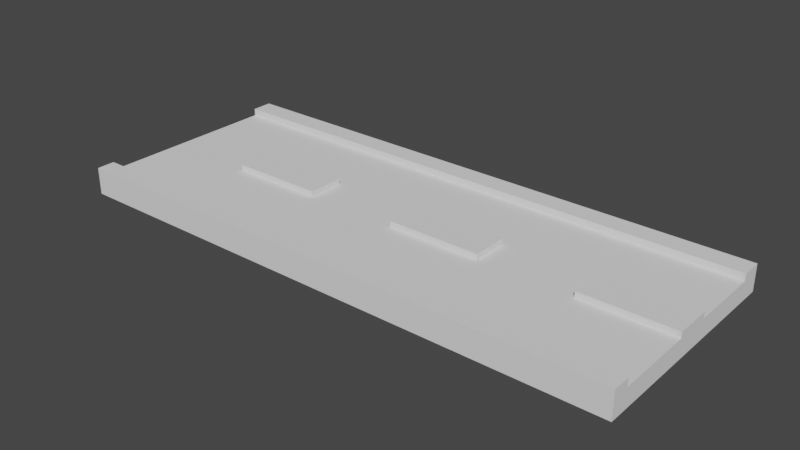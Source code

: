 # Source: road.blend  (saved by Blender 3.6.11; exported with 4.5.12 LTS)
import bpy
from mathutils import Matrix  # noqa: F401  (used for matrix-valued properties, if any)

bpy.ops.wm.read_factory_settings(use_empty=True)
scene = bpy.context.scene
scene.name = 'Scene'

# ---- world
world_world = bpy.data.worlds.new('World'); scene.world = world_world
world_world.use_nodes = True; world_world.node_tree.nodes.clear()
_N = world_world.node_tree.nodes; _L = world_world.node_tree.links
n0 = _N.new('ShaderNodeOutputWorld'); n0.name = 'World Output'; n0.location = (300, 300)
n1 = _N.new('ShaderNodeBackground'); n1.name = 'Background'; n1.location = (10, 300)
n1.inputs[0].default_value = (0.05088, 0.05088, 0.05088, 1.0)
_L.new(n1.outputs[0], n0.inputs[0])
n0.is_active_output = True
world_world.color = (0.05088, 0.05088, 0.05088)
world_world.use_sun_shadow = False
world_world.sun_shadow_jitter_overblur = 0.0

# ---- meshes
me_plane = bpy.data.meshes.new('Plane')
me_plane.from_pydata([(-1.0, -1.0, 0.0), (1.0, -1.0, 0.0), (-1.0, 1.0, 0.0), (1.0, 1.0, 0.0), (-1.0, -1.0, 0.3389), (1.0, -1.0, 0.3389), (-1.0, 1.0, 0.3389), (1.0, 1.0, 0.3389), (-0.6573, -1.0, 0.0), (-0.324, -1.0, 0.0), (0.009365, -1.0, 0.0), (0.3427, -1.0, 0.0), (0.676, -1.0, 0.0), (0.676, 1.0, 0.0), (0.3427, 1.0, 0.0), (0.009365, 1.0, 0.0), (-0.324, 1.0, 0.0), (-0.6573, 1.0, 0.0), (-0.6573, -1.0, 0.3389), (-0.324, -1.0, 0.3389), (0.009365, -1.0, 0.3389), (0.3427, -1.0, 0.3389), (0.676, -1.0, 0.3389), (0.676, 1.0, 0.3389), (0.3427, 1.0, 0.3389), (0.009365, 1.0, 0.3389), (-0.324, 1.0, 0.3389), (-0.6573, 1.0, 0.3389), (-1.0, 0.348, 0.0), (-1.0, -0.3187, 0.0), (1.0, -0.3187, 0.0), (1.0, 0.348, 0.0), (-1.0, 0.1768, 0.3389), (-1.0, -0.1475, 0.3389), (1.0, -0.1475, 0.3389), (1.0, 0.1768, 0.3389), (-0.6573, -0.1475, 0.3389), (-0.6573, 0.1768, 0.3389), (-0.324, -0.1475, 0.3389), (-0.324, 0.1768, 0.3389), (0.009365, -0.1475, 0.3389), (0.009365, 0.1768, 0.3389), (0.3427, -0.1475, 0.3389), (0.3427, 0.1768, 0.3389), (0.676, -0.1475, 0.3389), (0.676, 0.1768, 0.3389), (-0.6573, 0.348, 0.0), (-0.6573, -0.3187, 0.0), (-0.324, 0.348, 0.0), (-0.324, -0.3187, 0.0), (0.009365, 0.348, 0.0), (0.009365, -0.3187, 0.0), (0.3427, 0.348, 0.0), (0.3427, -0.3187, 0.0), (0.676, 0.348, 0.0), (0.676, -0.3187, 0.0), (1.0, -0.1475, 0.4431), (1.0, 0.1768, 0.4431), (-0.6573, -0.1475, 0.4431), (-0.6573, 0.1768, 0.4431), (-0.324, -0.1475, 0.4431), (-0.324, 0.1768, 0.4431), (0.009365, -0.1475, 0.4431), (0.009365, 0.1768, 0.4431), (0.3427, -0.1475, 0.4431), (0.3427, 0.1768, 0.4431), (0.676, -0.1475, 0.4431), (0.676, 0.1768, 0.4431), (-1.0, -0.8731, 0.0), (-1.0, -0.8412, 0.3389), (-0.6573, -0.8731, 0.0), (-0.324, -0.8731, 0.0), (0.009365, -0.8731, 0.0), (0.3427, -0.8731, 0.0), (0.676, -0.8731, 0.0), (1.0, -0.8731, 0.0), (1.0, -0.8412, 0.3389), (-0.6573, -0.8412, 0.3389), (-0.324, -0.8412, 0.3389), (0.009365, -0.8412, 0.3389), (0.3427, -0.8412, 0.3389), (0.676, -0.8412, 0.3389), (-1.0, -0.8412, 0.4819), (-1.0, -1.0, 0.4819), (0.676, -1.0, 0.4819), (1.0, -1.0, 0.4819), (-0.6573, -1.0, 0.4819), (-0.324, -1.0, 0.4819), (0.009365, -1.0, 0.4819), (0.3427, -1.0, 0.4819), (1.0, -0.8412, 0.4819), (-0.6573, -0.8412, 0.4819), (-0.324, -0.8412, 0.4819), (0.009365, -0.8412, 0.4819), (0.3427, -0.8412, 0.4819), (0.676, -0.8412, 0.4819), (1.0, 0.8509, 0.0), (1.0, 0.8118, 0.3389), (-0.6573, 0.8118, 0.3389), (-0.324, 0.8118, 0.3389), (0.009365, 0.8118, 0.3389), (0.3427, 0.8118, 0.3389), (0.676, 0.8118, 0.3389), (-1.0, 0.8509, 0.0), (-1.0, 0.8118, 0.3389), (-0.6573, 0.8509, 0.0), (-0.324, 0.8509, 0.0), (0.009365, 0.8509, 0.0), (0.3427, 0.8509, 0.0), (0.676, 0.8509, 0.0), (1.0, 0.8118, 0.4677), (1.0, 1.0, 0.4677), (-0.6573, 1.0, 0.4677), (-1.0, 1.0, 0.4677), (0.676, 1.0, 0.4677), (0.3427, 1.0, 0.4677), (0.009365, 1.0, 0.4677), (-0.324, 1.0, 0.4677), (-0.6573, 0.8118, 0.4677), (-0.324, 0.8118, 0.4677), (0.009365, 0.8118, 0.4677), (0.3427, 0.8118, 0.4677), (0.676, 0.8118, 0.4677), (-1.0, 0.8118, 0.4677)], [], [(109, 13, 3, 96), (25, 26, 117, 116), (68, 0, 4, 69), (17, 2, 6, 27), (12, 1, 5, 22), (96, 3, 7, 97), (0, 8, 18, 4), (8, 9, 19, 18), (9, 10, 20, 19), (10, 11, 21, 20), (11, 12, 22, 21), (3, 13, 23, 7), (13, 14, 24, 23), (14, 15, 25, 24), (15, 16, 26, 25), (16, 17, 27, 26), (27, 6, 113, 112), (24, 25, 116, 115), (102, 97, 110, 122), (97, 7, 111, 110), (23, 24, 115, 114), (103, 2, 17, 105), (105, 17, 16, 106), (106, 16, 15, 107), (107, 15, 14, 108), (108, 14, 13, 109), (73, 53, 55, 74), (53, 52, 54, 55), (72, 51, 53, 73), (51, 50, 52, 53), (71, 49, 51, 72), (49, 48, 50, 51), (70, 47, 49, 71), (47, 46, 48, 49), (68, 29, 47, 70), (29, 28, 46, 47), (80, 81, 44, 42), (42, 44, 45, 43), (79, 80, 42, 40), (45, 44, 66, 67), (78, 79, 40, 38), (38, 40, 41, 39), (77, 78, 38, 36), (36, 38, 60, 58), (69, 77, 36, 33), (33, 36, 37, 32), (75, 30, 34, 76), (30, 31, 35, 34), (103, 28, 32, 104), (28, 29, 33, 32), (81, 76, 34, 44), (41, 40, 62, 63), (74, 55, 30, 75), (55, 54, 31, 30), (62, 64, 65, 63), (58, 60, 61, 59), (66, 56, 57, 67), (34, 35, 57, 56), (43, 41, 63, 65), (39, 37, 59, 61), (38, 39, 61, 60), (44, 34, 56, 66), (42, 43, 65, 64), (35, 45, 67, 57), (37, 36, 58, 59), (40, 42, 64, 62), (12, 74, 75, 1), (19, 20, 88, 87), (1, 75, 76, 5), (77, 69, 82, 91), (18, 19, 87, 86), (4, 18, 86, 83), (5, 76, 90, 85), (76, 81, 95, 90), (0, 68, 70, 8), (8, 70, 71, 9), (9, 71, 72, 10), (10, 72, 73, 11), (11, 73, 74, 12), (29, 68, 69, 33), (84, 85, 90, 95), (83, 86, 91, 82), (86, 87, 92, 91), (87, 88, 93, 92), (88, 89, 94, 93), (89, 84, 95, 94), (78, 77, 91, 92), (20, 21, 89, 88), (79, 78, 92, 93), (21, 22, 84, 89), (80, 79, 93, 94), (69, 4, 83, 82), (81, 80, 94, 95), (22, 5, 85, 84), (2, 103, 104, 6), (52, 108, 109, 54), (50, 107, 108, 52), (48, 106, 107, 50), (46, 105, 106, 48), (28, 103, 105, 46), (43, 45, 102, 101), (41, 43, 101, 100), (39, 41, 100, 99), (37, 39, 99, 98), (32, 37, 98, 104), (31, 96, 97, 35), (45, 35, 97, 102), (54, 109, 96, 31), (122, 110, 111, 114), (123, 118, 112, 113), (118, 119, 117, 112), (119, 120, 116, 117), (120, 121, 115, 116), (121, 122, 114, 115), (101, 102, 122, 121), (26, 27, 112, 117), (100, 101, 121, 120), (99, 100, 120, 119), (6, 104, 123, 113), (98, 99, 119, 118), (7, 23, 114, 111), (104, 98, 118, 123)])
_uv = me_plane.uv_layers.new(name='UVMap')
_uv.uv.foreach_set('vector', [0.838, 0.9255, 0.838, 1.0, 1.0, 1.0, 1.0, 0.9255, 0.5047, 1.0, 0.338, 1.0, 0.338, 1.0, 0.5047, 1.0, 0.0, 0.06346, 0.0, 0.0, 0.0, 0.0, 0.0, 0.06346, 0.1713, 1.0, 0.0, 1.0, 0.0, 1.0, 0.1713, 1.0, 0.838, 0.0, 1.0, 0.0, 1.0, 0.0, 0.838, 0.0, 1.0, 0.9255, 1.0, 1.0, 1.0, 1.0, 1.0, 0.9255, 0.0, 0.0, 0.1713, 0.0, 0.1713, 0.0, 0.0, 0.0, 0.1713, 0.0, 0.338, 0.0, 0.338, 0.0, 0.1713, 0.0, 0.338, 0.0, 0.5047, 0.0, 0.5047, 0.0, 0.338, 0.0, 0.5047, 0.0, 0.6713, 0.0, 0.6713, 0.0, 0.5047, 0.0, 0.6713, 0.0, 0.838, 0.0, 0.838, 0.0, 0.6713, 0.0, 1.0, 1.0, 0.838, 1.0, 0.838, 1.0, 1.0, 1.0, 0.838, 1.0, 0.6713, 1.0, 0.6713, 1.0, 0.838, 1.0, 0.6713, 1.0, 0.5047, 1.0, 0.5047, 1.0, 0.6713, 1.0, 0.5047, 1.0, 0.338, 1.0, 0.338, 1.0, 0.5047, 1.0, 0.338, 1.0, 0.1713, 1.0, 0.1713, 1.0, 0.338, 1.0, 0.1713, 1.0, 0.0, 1.0, 0.0, 1.0, 0.1713, 1.0, 0.6713, 1.0, 0.5047, 1.0, 0.5047, 1.0, 0.6713, 1.0, 0.838, 0.9255, 1.0, 0.9255, 1.0, 0.9255, 0.838, 0.9255, 1.0, 0.9255, 1.0, 1.0, 1.0, 1.0, 1.0, 0.9255, 0.838, 1.0, 0.6713, 1.0, 0.6713, 1.0, 0.838, 1.0, 0.0, 0.9255, 0.0, 1.0, 0.1713, 1.0, 0.1713, 0.9255, 0.1713, 0.9255, 0.1713, 1.0, 0.338, 1.0, 0.338, 0.9255, 0.338, 0.9255, 0.338, 1.0, 0.5047, 1.0, 0.5047, 0.9255, 0.5047, 0.9255, 0.5047, 1.0, 0.6713, 1.0, 0.6713, 0.9255, 0.6713, 0.9255, 0.6713, 1.0, 0.838, 1.0, 0.838, 0.9255, 0.6713, 0.06346, 0.6713, 0.3407, 0.838, 0.3407, 0.838, 0.06346, 0.6713, 0.3407, 0.6713, 0.674, 0.838, 0.674, 0.838, 0.3407, 0.5047, 0.06346, 0.5047, 0.3407, 0.6713, 0.3407, 0.6713, 0.06346, 0.5047, 0.3407, 0.5047, 0.674, 0.6713, 0.674, 0.6713, 0.3407, 0.338, 0.06346, 0.338, 0.3407, 0.5047, 0.3407, 0.5047, 0.06346, 0.338, 0.3407, 0.338, 0.674, 0.5047, 0.674, 0.5047, 0.3407, 0.1713, 0.06346, 0.1713, 0.3407, 0.338, 0.3407, 0.338, 0.06346, 0.1713, 0.3407, 0.1713, 0.674, 0.338, 0.674, 0.338, 0.3407, 0.0, 0.06346, 0.0, 0.3407, 0.1713, 0.3407, 0.1713, 0.06346, 0.0, 0.3407, 0.0, 0.674, 0.1713, 0.674, 0.1713, 0.3407, 0.6713, 0.06346, 0.838, 0.06346, 0.838, 0.3407, 0.6713, 0.3407, 0.6713, 0.3407, 0.838, 0.3407, 0.838, 0.674, 0.6713, 0.674, 0.5047, 0.06346, 0.6713, 0.06346, 0.6713, 0.3407, 0.5047, 0.3407, 0.838, 0.674, 0.838, 0.3407, 0.838, 0.3407, 0.838, 0.674, 0.338, 0.06346, 0.5047, 0.06346, 0.5047, 0.3407, 0.338, 0.3407, 0.338, 0.3407, 0.5047, 0.3407, 0.5047, 0.674, 0.338, 0.674, 0.1713, 0.06346, 0.338, 0.06346, 0.338, 0.3407, 0.1713, 0.3407, 0.1713, 0.3407, 0.338, 0.3407, 0.338, 0.3407, 0.1713, 0.3407, 0.0, 0.06346, 0.1713, 0.06346, 0.1713, 0.3407, 0.0, 0.3407, 0.0, 0.3407, 0.1713, 0.3407, 0.1713, 0.674, 0.0, 0.674, 1.0, 0.06346, 1.0, 0.3407, 1.0, 0.3407, 1.0, 0.06346, 1.0, 0.3407, 1.0, 0.674, 1.0, 0.674, 1.0, 0.3407, 0.0, 0.9255, 0.0, 0.674, 0.0, 0.674, 0.0, 0.9255, 0.0, 0.674, 0.0, 0.3407, 0.0, 0.3407, 0.0, 0.674, 0.838, 0.06346, 1.0, 0.06346, 1.0, 0.3407, 0.838, 0.3407, 0.5047, 0.674, 0.5047, 0.3407, 0.5047, 0.3407, 0.5047, 0.674, 0.838, 0.06346, 0.838, 0.3407, 1.0, 0.3407, 1.0, 0.06346, 0.838, 0.3407, 0.838, 0.674, 1.0, 0.674, 1.0, 0.3407, 0.5047, 0.3407, 0.6713, 0.3407, 0.6713, 0.674, 0.5047, 0.674, 0.1713, 0.3407, 0.338, 0.3407, 0.338, 0.674, 0.1713, 0.674, 0.838, 0.3407, 1.0, 0.3407, 1.0, 0.674, 0.838, 0.674, 1.0, 0.3407, 1.0, 0.674, 1.0, 0.674, 1.0, 0.3407, 0.6713, 0.674, 0.5047, 0.674, 0.5047, 0.674, 0.6713, 0.674, 0.338, 0.674, 0.1713, 0.674, 0.1713, 0.674, 0.338, 0.674, 0.338, 0.3407, 0.338, 0.674, 0.338, 0.674, 0.338, 0.3407, 0.838, 0.3407, 1.0, 0.3407, 1.0, 0.3407, 0.838, 0.3407, 0.6713, 0.3407, 0.6713, 0.674, 0.6713, 0.674, 0.6713, 0.3407, 1.0, 0.674, 0.838, 0.674, 0.838, 0.674, 1.0, 0.674, 0.1713, 0.674, 0.1713, 0.3407, 0.1713, 0.3407, 0.1713, 0.674, 0.5047, 0.3407, 0.6713, 0.3407, 0.6713, 0.3407, 0.5047, 0.3407, 0.838, 0.0, 0.838, 0.06346, 1.0, 0.06346, 1.0, 0.0, 0.338, 0.0, 0.5047, 0.0, 0.5047, 0.0, 0.338, 0.0, 1.0, 0.0, 1.0, 0.06346, 1.0, 0.06346, 1.0, 0.0, 0.1713, 0.06346, 0.0, 0.06346, 0.0, 0.06346, 0.1713, 0.06346, 0.1713, 0.0, 0.338, 0.0, 0.338, 0.0, 0.1713, 0.0, 0.0, 0.0, 0.1713, 0.0, 0.1713, 0.0, 0.0, 0.0, 1.0, 0.0, 1.0, 0.06346, 1.0, 0.06346, 1.0, 0.0, 1.0, 0.06346, 0.838, 0.06346, 0.838, 0.06346, 1.0, 0.06346, 0.0, 0.0, 0.0, 0.06346, 0.1713, 0.06346, 0.1713, 0.0, 0.1713, 0.0, 0.1713, 0.06346, 0.338, 0.06346, 0.338, 0.0, 0.338, 0.0, 0.338, 0.06346, 0.5047, 0.06346, 0.5047, 0.0, 0.5047, 0.0, 0.5047, 0.06346, 0.6713, 0.06346, 0.6713, 0.0, 0.6713, 0.0, 0.6713, 0.06346, 0.838, 0.06346, 0.838, 0.0, 0.0, 0.3407, 0.0, 0.06346, 0.0, 0.06346, 0.0, 0.3407, 0.838, 0.0, 1.0, 0.0, 1.0, 0.06346, 0.838, 0.06346, 0.0, 0.0, 0.1713, 0.0, 0.1713, 0.06346, 0.0, 0.06346, 0.1713, 0.0, 0.338, 0.0, 0.338, 0.06346, 0.1713, 0.06346, 0.338, 0.0, 0.5047, 0.0, 0.5047, 0.06346, 0.338, 0.06346, 0.5047, 0.0, 0.6713, 0.0, 0.6713, 0.06346, 0.5047, 0.06346, 0.6713, 0.0, 0.838, 0.0, 0.838, 0.06346, 0.6713, 0.06346, 0.338, 0.06346, 0.1713, 0.06346, 0.1713, 0.06346, 0.338, 0.06346, 0.5047, 0.0, 0.6713, 0.0, 0.6713, 0.0, 0.5047, 0.0, 0.5047, 0.06346, 0.338, 0.06346, 0.338, 0.06346, 0.5047, 0.06346, 0.6713, 0.0, 0.838, 0.0, 0.838, 0.0, 0.6713, 0.0, 0.6713, 0.06346, 0.5047, 0.06346, 0.5047, 0.06346, 0.6713, 0.06346, 0.0, 0.06346, 0.0, 0.0, 0.0, 0.0, 0.0, 0.06346, 0.838, 0.06346, 0.6713, 0.06346, 0.6713, 0.06346, 0.838, 0.06346, 0.838, 0.0, 1.0, 0.0, 1.0, 0.0, 0.838, 0.0, 0.0, 1.0, 0.0, 0.9255, 0.0, 0.9255, 0.0, 1.0, 0.6713, 0.674, 0.6713, 0.9255, 0.838, 0.9255, 0.838, 0.674, 0.5047, 0.674, 0.5047, 0.9255, 0.6713, 0.9255, 0.6713, 0.674, 0.338, 0.674, 0.338, 0.9255, 0.5047, 0.9255, 0.5047, 0.674, 0.1713, 0.674, 0.1713, 0.9255, 0.338, 0.9255, 0.338, 0.674, 0.0, 0.674, 0.0, 0.9255, 0.1713, 0.9255, 0.1713, 0.674, 0.6713, 0.674, 0.838, 0.674, 0.838, 0.9255, 0.6713, 0.9255, 0.5047, 0.674, 0.6713, 0.674, 0.6713, 0.9255, 0.5047, 0.9255, 0.338, 0.674, 0.5047, 0.674, 0.5047, 0.9255, 0.338, 0.9255, 0.1713, 0.674, 0.338, 0.674, 0.338, 0.9255, 0.1713, 0.9255, 0.0, 0.674, 0.1713, 0.674, 0.1713, 0.9255, 0.0, 0.9255, 1.0, 0.674, 1.0, 0.9255, 1.0, 0.9255, 1.0, 0.674, 0.838, 0.674, 1.0, 0.674, 1.0, 0.9255, 0.838, 0.9255, 0.838, 0.674, 0.838, 0.9255, 1.0, 0.9255, 1.0, 0.674, 0.838, 0.9255, 1.0, 0.9255, 1.0, 1.0, 0.838, 1.0, 0.0, 0.9255, 0.1713, 0.9255, 0.1713, 1.0, 0.0, 1.0, 0.1713, 0.9255, 0.338, 0.9255, 0.338, 1.0, 0.1713, 1.0, 0.338, 0.9255, 0.5047, 0.9255, 0.5047, 1.0, 0.338, 1.0, 0.5047, 0.9255, 0.6713, 0.9255, 0.6713, 1.0, 0.5047, 1.0, 0.6713, 0.9255, 0.838, 0.9255, 0.838, 1.0, 0.6713, 1.0, 0.6713, 0.9255, 0.838, 0.9255, 0.838, 0.9255, 0.6713, 0.9255, 0.338, 1.0, 0.1713, 1.0, 0.1713, 1.0, 0.338, 1.0, 0.5047, 0.9255, 0.6713, 0.9255, 0.6713, 0.9255, 0.5047, 0.9255, 0.338, 0.9255, 0.5047, 0.9255, 0.5047, 0.9255, 0.338, 0.9255, 0.0, 1.0, 0.0, 0.9255, 0.0, 0.9255, 0.0, 1.0, 0.1713, 0.9255, 0.338, 0.9255, 0.338, 0.9255, 0.1713, 0.9255, 1.0, 1.0, 0.838, 1.0, 0.838, 1.0, 1.0, 1.0, 0.0, 0.9255, 0.1713, 0.9255, 0.1713, 0.9255, 0.0, 0.9255])
me_plane.update()

# ---- objects
ob_plane = bpy.data.objects.new('Plane', me_plane)

# ---- transforms, parenting, visibility, modifiers, constraints
ob_plane.location = (0.0, 0.0, 0.0)
ob_plane.scale = (5.014, 2.018, 1.0)

# ---- collection membership
scene.collection.objects.link(ob_plane)

# ---- scene / render settings (as saved in the file)
scene.frame_start = 1; scene.frame_end = 250; scene.frame_set(1)
scene.render.engine = 'BLENDER_EEVEE_NEXT'
scene.cycles.sampling_pattern = 'TABULATED_SOBOL'
scene.view_settings.view_transform = 'Filmic'
bpy.context.view_layer.update()

# ---- added for rendering (the .blend has no active camera and no usable light): camera, sun
cam_auto = bpy.data.cameras.new('AutoCamera')
cam_auto.lens = 50.0
cam_auto.sensor_width = 36.0
cam_auto.clip_end = 1000.0
ob_auto_camera = bpy.data.objects.new('AutoCamera', cam_auto)
scene.collection.objects.link(ob_auto_camera)
ob_auto_camera.location = (10.0113, -12.0136, 8.24998)
ob_auto_camera.rotation_euler = (1.09748, -7.21219e-08, 0.694738)
scene.camera = ob_auto_camera
light_auto_sun = bpy.data.lights.new('AutoSun', 'SUN')
light_auto_sun.energy = 3.0
light_auto_sun.angle = 0.0523599
ob_auto_sun = bpy.data.objects.new('AutoSun', light_auto_sun)
scene.collection.objects.link(ob_auto_sun)
ob_auto_sun.rotation_euler = (0.872665, 0.174533, 0.523599)
bpy.context.view_layer.update()
